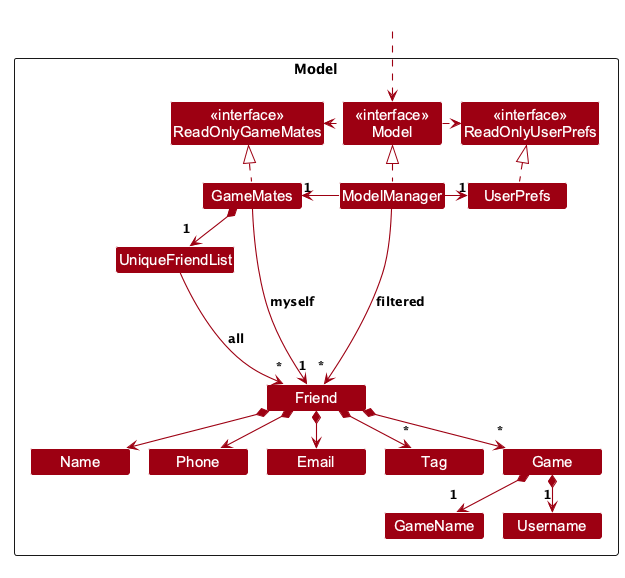

The diagram above was rendered by PlantUML. Its source (embedded in the PNG):
@startuml
!pragma layout smetana
!include style.puml
skinparam arrowThickness 1.1
skinparam arrowColor MODEL_COLOR
skinparam classBackgroundColor MODEL_COLOR
skinparam minClassWidth 100
skinparam nodesep 30
skinparam ranksep 50

Package Model as ModelPackage <<Rectangle>>{
Class "<<interface>>\nReadOnlyGameMates" as ReadOnlyGameMates
Class "<<interface>>\nReadOnlyUserPrefs" as ReadOnlyUserPrefs
Class "<<interface>>\nModel" as Model
Class GameMates
Class ModelManager
Class UserPrefs

Class UniqueFriendList
Class Friend
Class Email
Class Name
Class Phone
Class Tag
Class Game
Class GameName
Class Username

Class I #FFFFFF
}

Class HiddenOutside #FFFFFF
HiddenOutside ..> Model

GameMates .up.|> ReadOnlyGameMates

ModelManager .up.|> Model
Model .right.> ReadOnlyUserPrefs
Model .left.> ReadOnlyGameMates
ModelManager -left-> "1" GameMates
ModelManager -right-> "1" UserPrefs
UserPrefs .up.|> ReadOnlyUserPrefs

' A small spacer keeps endpoint multiplicities close to, but clear of, arrowheads in Smetana.
GameMates *--> "1\n<size:6> </size>" UniqueFriendList
UniqueFriendList --> "*\n<size:6> </size>" Friend : all
GameMates --> "1\n<size:6> </size>" Friend : myself
Friend *--> Name
Friend *--> Phone
Friend *--> Email
Friend *--> "*\n<size:6> </size>" Tag
Friend *--> "*\n<size:6> </size>" Game
Game *--> "1\n<size:6> </size>" GameName
Game *--> "1\n<size:6> </size>" Username

Friend -[hidden]up--> I
UniqueFriendList -[hidden]right-> I

Name -[hidden]right-> Phone
Phone -[hidden]right-> Email

ModelManager --> "*\n<size:6> </size>" Friend : filtered
@enduml